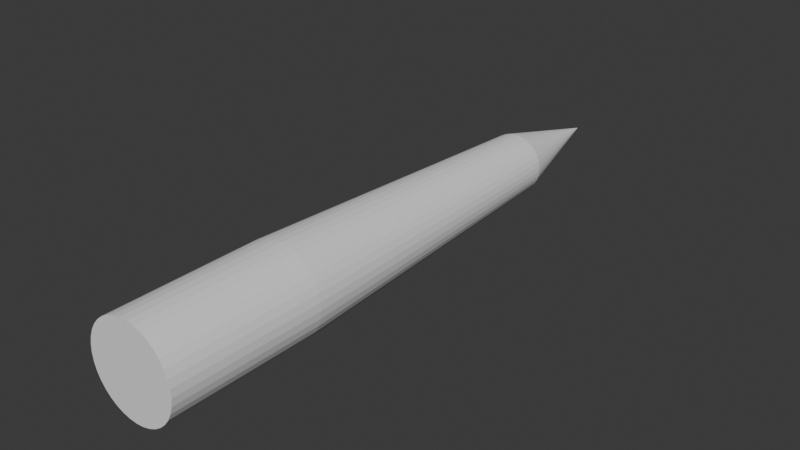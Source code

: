 # Source: probe_simplified.blend  (saved by Blender 5.1.29; exported with 4.5.12 LTS)
import bpy
from mathutils import Matrix  # noqa: F401  (used for matrix-valued properties, if any)

bpy.ops.wm.read_factory_settings(use_empty=True)
scene = bpy.context.scene
scene.name = 'Scene'

# ---- collections
col_collection = bpy.data.collections.new('Collection'); scene.collection.children.link(col_collection)

# ---- world
world_world = bpy.data.worlds.new('World'); scene.world = world_world
world_world.use_nodes = True; world_world.node_tree.nodes.clear()
_N = world_world.node_tree.nodes; _L = world_world.node_tree.links
n0 = _N.new('ShaderNodeOutputWorld'); n0.name = 'World Output'; n0.location = (200, 100)
n1 = _N.new('ShaderNodeBackground'); n1.name = 'Background'; n1.location = (-200, 100)
n1.inputs[0].default_value = (0.05088, 0.05088, 0.05088, 1.0)
_L.new(n1.outputs[0], n0.inputs[0])
n0.is_active_output = True
world_world.color = (0.05088, 0.05088, 0.05088)
world_world.sun_shadow_jitter_overblur = 0.0

# ---- meshes
me_probe = bpy.data.meshes.new('probe')
me_probe.from_pydata([(0.0, -0.06253, -0.015), (0.002535, -0.06253, -0.01478), (-0.007315, -0.06253, -0.0131), (-0.004997, -0.06253, -0.01414), (-0.002535, -0.06253, -0.01478), (-0.01277, -0.06253, -0.007865), (-0.01126, -0.06253, -0.00991), (-0.009423, -0.06253, -0.01167), (-0.01499, -0.06253, -0.0006366), (-0.01466, -0.06253, -0.00316), (-0.01392, -0.06253, -0.005593), (-0.01339, -0.06253, 0.006753), (-0.01434, -0.06253, 0.004392), (-0.01488, -0.06253, 0.001905), (-0.0084, -0.06253, 0.01243), (-0.01038, -0.06253, 0.01083), (-0.01206, -0.06253, 0.008919), (-0.001272, -0.06253, 0.01495), (-0.00378, -0.06253, 0.01452), (-0.006179, -0.06253, 0.01367), (0.006179, -0.06253, 0.01367), (0.00378, -0.06253, 0.01452), (0.001272, -0.06253, 0.01495), (0.01206, -0.06253, 0.008919), (0.01038, -0.06253, 0.01083), (0.0084, -0.06253, 0.01243), (0.01488, -0.06253, 0.001905), (0.01434, -0.06253, 0.004392), (0.01339, -0.06253, 0.006753), (0.01392, -0.06253, -0.005593), (0.01466, -0.06253, -0.00316), (0.01499, -0.06253, -0.0006366), (0.009423, -0.06253, -0.01167), (0.01126, -0.06253, -0.00991), (0.01277, -0.06253, -0.007865), (0.004997, -0.06253, -0.01414), (0.007315, -0.06253, -0.0131), (0.002535, -0.01253, -0.01478), (0.004997, -0.01253, -0.01414), (0.007315, -0.01253, -0.0131), (0.009423, -0.01253, -0.01167), (0.01126, -0.01253, -0.00991), (0.01277, -0.01253, -0.007865), (0.01392, -0.01253, -0.005593), (0.01466, -0.01253, -0.00316), (0.01499, -0.01253, -0.0006366), (0.01488, -0.01253, 0.001905), (0.01434, -0.01253, 0.004392), (0.01339, -0.01253, 0.006753), (0.01206, -0.01253, 0.008919), (0.01038, -0.01253, 0.01083), (0.0084, -0.01253, 0.01243), (0.006179, -0.01253, 0.01367), (0.00378, -0.01253, 0.01452), (0.001272, -0.01253, 0.01495), (-0.001272, -0.01253, 0.01495), (-0.00378, -0.01253, 0.01452), (-0.006179, -0.01253, 0.01367), (-0.0084, -0.01253, 0.01243), (-0.01038, -0.01253, 0.01083), (-0.01206, -0.01253, 0.008919), (-0.01339, -0.01253, 0.006753), (-0.01434, -0.01253, 0.004392), (-0.01488, -0.01253, 0.001905), (-0.01499, -0.01253, -0.0006366), (-0.01466, -0.01253, -0.00316), (-0.01392, -0.01253, -0.005593), (-0.01277, -0.01253, -0.007865), (-0.01126, -0.01253, -0.00991), (-0.009423, -0.01253, -0.01167), (-0.007315, -0.01253, -0.0131), (-0.004997, -0.01253, -0.01414), (-0.002535, -0.01253, -0.01478), (0.0, -0.01253, -0.015), (0.00169, 0.09747, -0.009856), (0.003331, 0.09747, -0.009429), (0.004877, 0.09747, -0.00873), (0.006282, 0.09747, -0.00778), (0.007507, 0.09747, -0.006607), (0.008515, 0.09747, -0.005243), (0.009279, 0.09747, -0.003729), (0.009776, 0.09747, -0.002107), (0.009991, 0.09747, -0.0004244), (0.009919, 0.09747, 0.00127), (0.009562, 0.09747, 0.002928), (0.008929, 0.09747, 0.004502), (0.00804, 0.09747, 0.005946), (0.006919, 0.09747, 0.00722), (0.0056, 0.09747, 0.008285), (0.004119, 0.09747, 0.009112), (0.00252, 0.09747, 0.009677), (0.0008481, 0.09747, 0.009964), (-0.0008481, 0.09747, 0.009964), (-0.00252, 0.09747, 0.009677), (-0.004119, 0.09747, 0.009112), (-0.0056, 0.09747, 0.008285), (-0.006919, 0.09747, 0.00722), (-0.00804, 0.09747, 0.005946), (-0.008929, 0.09747, 0.004502), (-0.009562, 0.09747, 0.002928), (-0.009919, 0.09747, 0.00127), (-0.009991, 0.09747, -0.0004244), (-0.009776, 0.09747, -0.002107), (-0.009279, 0.09747, -0.003729), (-0.008515, 0.09747, -0.005243), (-0.007507, 0.09747, -0.006607), (-0.006282, 0.09747, -0.00778), (-0.004877, 0.09747, -0.00873), (-0.003331, 0.09747, -0.009429), (-0.00169, 0.09747, -0.009856), (0.0, 0.09747, -0.01), (0.0, 0.1375, -1.907e-09)], [], [(45, 46, 26, 31), (26, 46, 47), (26, 47, 27), (14, 58, 59), (14, 59, 15), (15, 59, 60), (15, 60, 16), (16, 60, 61), (16, 61, 11), (11, 61, 62), (11, 62, 12), (12, 62, 63), (12, 63, 13), (13, 63, 64), (13, 64, 8), (75, 74, 111), (75, 111, 76), (77, 76, 111), (78, 77, 111), (79, 78, 111), (80, 79, 111), (81, 80, 111), (82, 81, 111), (83, 82, 111), (84, 83, 111), (85, 84, 111), (86, 85, 111), (87, 86, 111), (88, 87, 111), (89, 88, 111), (90, 89, 111), (91, 90, 111), (92, 91, 111), (93, 92, 111), (94, 93, 111), (95, 94, 111), (96, 95, 111), (97, 96, 111), (98, 97, 111), (99, 98, 111), (100, 99, 111), (101, 100, 111), (102, 101, 111), (103, 102, 111), (104, 103, 111), (105, 104, 111), (106, 105, 111), (107, 106, 111), (108, 107, 111), (109, 108, 111), (110, 109, 111), (74, 110, 111), (47, 48, 28, 27), (55, 56, 18, 17), (9, 10, 5), (9, 5, 6), (9, 6, 7), (9, 7, 2), (9, 2, 3), (9, 3, 4), (9, 4, 0), (9, 0, 1), (9, 1, 35), (9, 35, 36), (9, 36, 32), (9, 32, 33), (9, 33, 34), (9, 34, 29), (9, 29, 30), (9, 30, 31), (9, 31, 26), (9, 26, 27), (9, 27, 28), (9, 28, 23), (9, 23, 24), (9, 24, 25), (9, 25, 20), (9, 20, 21), (9, 21, 22), (9, 22, 17), (9, 17, 18), (9, 18, 19), (9, 19, 14), (9, 14, 15), (9, 15, 16), (9, 16, 11), (9, 11, 12), (9, 12, 13), (9, 13, 8), (43, 42, 79, 80), (41, 40, 77, 78), (71, 72, 4, 3), (46, 83, 84, 47), (71, 108, 109, 72), (7, 6, 68, 69), (46, 45, 82, 83), (70, 69, 106, 107), (72, 73, 0, 4), (68, 105, 106, 69), (38, 75, 76, 39), (60, 59, 96, 97), (38, 37, 74, 75), (48, 47, 84, 85), (71, 70, 107, 108), (41, 78, 79, 42), (49, 48, 85, 86), (44, 43, 80, 81), (58, 95, 96, 59), (39, 76, 77, 40), (53, 90, 91, 54), (81, 82, 45, 44), (57, 94, 95, 58), (100, 101, 64, 63), (104, 67, 66, 103), (60, 97, 98, 61), (56, 55, 92, 93), (51, 50, 87, 88), (52, 89, 90, 53), (73, 72, 109, 110), (61, 98, 99, 62), (52, 51, 88, 89), (65, 64, 101, 102), (73, 110, 74, 37), (103, 66, 65, 102), (57, 56, 93, 94), (68, 67, 104, 105), (99, 100, 63, 62), (49, 86, 87, 50), (6, 5, 67, 68), (5, 10, 66, 67), (44, 45, 31, 30), (73, 37, 1, 0), (42, 43, 29, 34), (41, 42, 34, 33), (37, 38, 35, 1), (48, 49, 23, 28), (38, 39, 36, 35), (39, 40, 32, 36), (40, 41, 33, 32), (43, 44, 30, 29), (10, 9, 65, 66), (9, 8, 64, 65), (56, 57, 19, 18), (50, 51, 25, 24), (57, 58, 14, 19), (69, 70, 2, 7), (51, 52, 20, 25), (53, 54, 22, 21), (91, 92, 55, 54), (52, 53, 21, 20), (54, 55, 17, 22), (49, 50, 24, 23), (70, 71, 3, 2)])
me_probe.update()

# ---- objects
ob_probe = bpy.data.objects.new('probe', me_probe)

# ---- transforms, parenting, visibility, modifiers, constraints
ob_probe.location = (0.0, 0.0, 0.0)

# ---- collection membership
col_collection.objects.link(ob_probe)

# ---- scene / render settings (as saved in the file)
scene.frame_start = 1; scene.frame_end = 250; scene.frame_set(1)
scene.render.engine = 'BLENDER_EEVEE_NEXT'
scene.render.bake_bias = 0.0
scene.render.bake_samples = 0
scene.cycles.sampling_pattern = 'TABULATED_SOBOL'
scene.eevee.use_volume_custom_range = False
bpy.context.view_layer.update()

# ---- added for rendering (the .blend has no active camera and no usable light): camera, sun
cam_auto = bpy.data.cameras.new('AutoCamera')
cam_auto.lens = 50.0
cam_auto.sensor_width = 36.0
cam_auto.clip_end = 1000.0
ob_auto_camera = bpy.data.objects.new('AutoCamera', cam_auto)
scene.collection.objects.link(ob_auto_camera)
ob_auto_camera.location = (0.189152, -0.189507, 0.151294)
ob_auto_camera.rotation_euler = (1.09748, -7.21219e-08, 0.694738)
scene.camera = ob_auto_camera
light_auto_sun = bpy.data.lights.new('AutoSun', 'SUN')
light_auto_sun.energy = 3.0
light_auto_sun.angle = 0.0523599
ob_auto_sun = bpy.data.objects.new('AutoSun', light_auto_sun)
scene.collection.objects.link(ob_auto_sun)
ob_auto_sun.rotation_euler = (0.872665, 0.174533, 0.523599)
bpy.context.view_layer.update()
